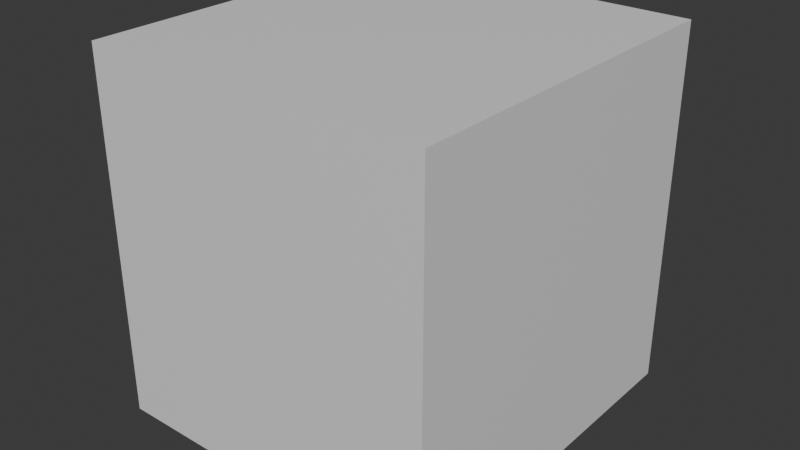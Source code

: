 # Source: sword.blend  (saved by Blender 4.2.66; exported with 4.5.12 LTS)
import bpy
from mathutils import Matrix  # noqa: F401  (used for matrix-valued properties, if any)

bpy.ops.wm.read_factory_settings(use_empty=True)
scene = bpy.context.scene
scene.name = 'Scene'

# ---- collections
col_collection = bpy.data.collections.new('Collection'); scene.collection.children.link(col_collection)

# ---- materials (node trees are filled in below, after node groups)
mat_material = bpy.data.materials.new('Material')
mat_material.alpha_threshold = 0.0
mat_material.use_transparent_shadow = False
mat_material.roughness = 0.5
mat_material.line_color = (0.0, 0.0, 0.0, 1.0)

# ---- material node trees
mat_material.use_nodes = True; mat_material.node_tree.nodes.clear()
_N = mat_material.node_tree.nodes; _L = mat_material.node_tree.links
n0 = _N.new('ShaderNodeOutputMaterial'); n0.name = 'Material Output'; n0.location = (300, 300)
n1 = _N.new('ShaderNodeBsdfPrincipled'); n1.name = 'Principled BSDF'; n1.location = (10, 300)
n1.inputs[3].default_value = 1.45
_L.new(n1.outputs[0], n0.inputs[0])
n0.is_active_output = True

# ---- world
world_world = bpy.data.worlds.new('World'); scene.world = world_world
world_world.use_nodes = True; world_world.node_tree.nodes.clear()
_N = world_world.node_tree.nodes; _L = world_world.node_tree.links
n0 = _N.new('ShaderNodeOutputWorld'); n0.name = 'World Output'; n0.location = (300, 300)
n1 = _N.new('ShaderNodeBackground'); n1.name = 'Background'; n1.location = (10, 300)
n1.inputs[0].default_value = (0.05088, 0.05088, 0.05088, 1.0)
_L.new(n1.outputs[0], n0.inputs[0])
n0.is_active_output = True
world_world.color = (0.05088, 0.05088, 0.05088)
world_world.sun_shadow_jitter_overblur = 0.0

# ---- meshes
me_cube = bpy.data.meshes.new('Cube')
me_cube.from_pydata([(1.0, 1.0, 1.0), (1.0, 1.0, -1.0), (1.0, -1.0, 1.0), (1.0, -1.0, -1.0), (-1.0, 1.0, 1.0), (-1.0, 1.0, -1.0), (-1.0, -1.0, 1.0), (-1.0, -1.0, -1.0)], [], [(0, 4, 6, 2), (3, 2, 6, 7), (7, 6, 4, 5), (5, 1, 3, 7), (1, 0, 2, 3), (5, 4, 0, 1)])
_uv = me_cube.uv_layers.new(name='UVMap')
_uv.uv.foreach_set('vector', [0.625, 0.5, 0.875, 0.5, 0.875, 0.75, 0.625, 0.75, 0.375, 0.75, 0.625, 0.75, 0.625, 1.0, 0.375, 1.0, 0.375, 0.0, 0.625, 0.0, 0.625, 0.25, 0.375, 0.25, 0.125, 0.5, 0.375, 0.5, 0.375, 0.75, 0.125, 0.75, 0.375, 0.5, 0.625, 0.5, 0.625, 0.75, 0.375, 0.75, 0.375, 0.25, 0.625, 0.25, 0.625, 0.5, 0.375, 0.5])
me_cube.materials.append(mat_material)
me_cube.use_mirror_vertex_groups = False
me_cube.update()

# ---- objects
ob_cube = bpy.data.objects.new('Cube', me_cube)
ob_empty = bpy.data.objects.new('Empty', None)

# ---- transforms, parenting, visibility, modifiers, constraints
ob_cube.location = (-0.8902, -2.018, -2.017)
ob_cube.scale = (0.4505, 0.4751, 0.4761)
ob_cube.lock_rotations_4d = False
ob_cube.empty_display_type = 'ARROWS'
ob_cube.lineart.crease_threshold = 0.0
ob_empty.location = (-1.0, 0.0, 0.0)
ob_empty.rotation_euler = (1.571, -0.0, 1.571)
ob_empty.empty_display_type = 'IMAGE'
ob_empty.empty_display_size = 5.0

# ---- collection membership
col_collection.objects.link(ob_cube)
col_collection.objects.link(ob_empty)

# ---- scene / render settings (as saved in the file)
scene.frame_start = 1; scene.frame_end = 250; scene.frame_set(1)
scene.render.engine = 'BLENDER_EEVEE_NEXT'
bpy.context.view_layer.update()

# ---- added for rendering (the .blend has no active camera and no usable light): camera, sun
cam_auto = bpy.data.cameras.new('AutoCamera')
cam_auto.lens = 50.0
cam_auto.sensor_width = 36.0
cam_auto.clip_end = 1000.0
ob_auto_camera = bpy.data.objects.new('AutoCamera', cam_auto)
scene.collection.objects.link(ob_auto_camera)
ob_auto_camera.location = (0.607832, -3.81538, -0.818853)
ob_auto_camera.rotation_euler = (1.09748, -7.21219e-08, 0.694738)
scene.camera = ob_auto_camera
light_auto_sun = bpy.data.lights.new('AutoSun', 'SUN')
light_auto_sun.energy = 3.0
light_auto_sun.angle = 0.0523599
ob_auto_sun = bpy.data.objects.new('AutoSun', light_auto_sun)
scene.collection.objects.link(ob_auto_sun)
ob_auto_sun.rotation_euler = (0.872665, 0.174533, 0.523599)
bpy.context.view_layer.update()
